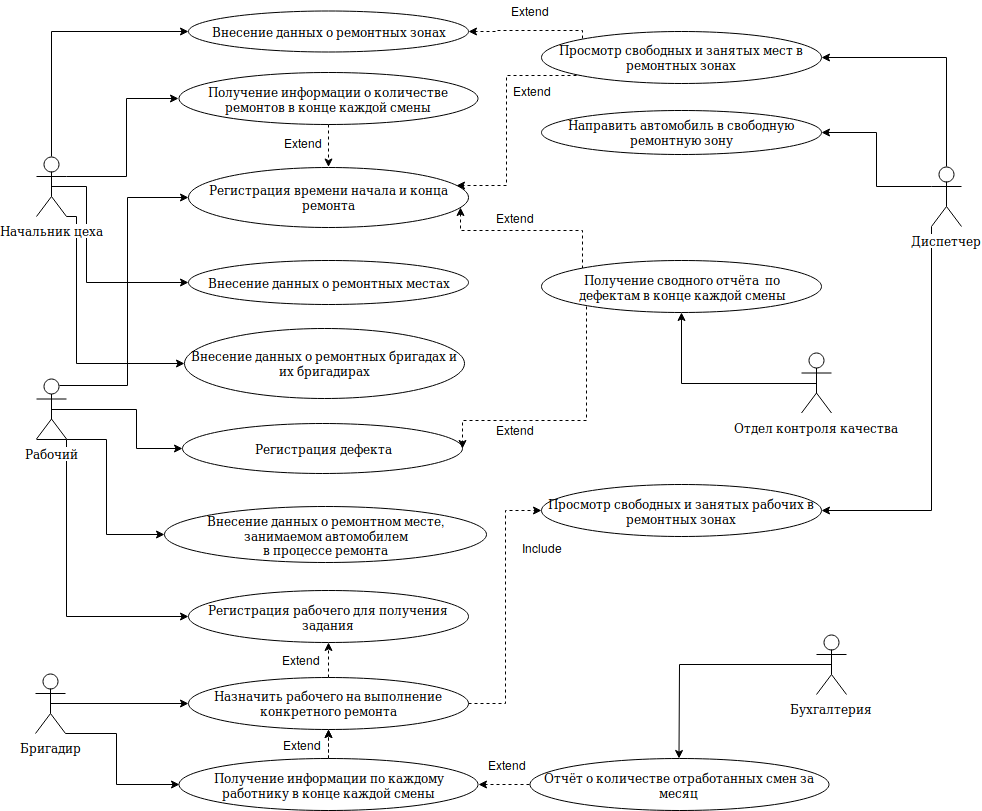

The diagram above was exported from draw.io. Its source (the exported page's mxGraphModel, read from the mxfile embedded in the PNG):
<mxGraphModel dx="1327" dy="1947" grid="1" gridSize="10" guides="1" tooltips="1" connect="1" arrows="1" fold="1" page="1" pageScale="1" pageWidth="827" pageHeight="1169" math="0" shadow="0">
  <root>
    <mxCell id="0" />
    <mxCell id="1" parent="0" />
    <mxCell id="r_hti6AeXvIXrj3RHO3B-2" value="Внесение данных о ремонтных зонах" style="ellipse;whiteSpace=wrap;html=1;" vertex="1" parent="1">
      <mxGeometry x="302" y="-70" width="280" height="41" as="geometry" />
    </mxCell>
    <mxCell id="r_hti6AeXvIXrj3RHO3B-5" value="Внесение данных о ремонтных бригадах и их бригадирах" style="ellipse;whiteSpace=wrap;html=1;" vertex="1" parent="1">
      <mxGeometry x="298" y="247.5" width="280" height="70" as="geometry" />
    </mxCell>
    <mxCell id="r_hti6AeXvIXrj3RHO3B-6" value="Регистрация дефекта" style="ellipse;whiteSpace=wrap;html=1;" vertex="1" parent="1">
      <mxGeometry x="296" y="343" width="280" height="50" as="geometry" />
    </mxCell>
    <mxCell id="r_hti6AeXvIXrj3RHO3B-10" value="Регистрация времени начала и конца ремонта" style="ellipse;whiteSpace=wrap;html=1;" vertex="1" parent="1">
      <mxGeometry x="302" y="86.5" width="280" height="60" as="geometry" />
    </mxCell>
    <mxCell id="r_hti6AeXvIXrj3RHO3B-81" style="edgeStyle=orthogonalEdgeStyle;rounded=0;orthogonalLoop=1;jettySize=auto;html=1;exitX=1;exitY=0.5;exitDx=0;exitDy=0;entryX=0;entryY=0.5;entryDx=0;entryDy=0;dashed=1;" edge="1" parent="1" source="r_hti6AeXvIXrj3RHO3B-11" target="r_hti6AeXvIXrj3RHO3B-14">
      <mxGeometry relative="1" as="geometry" />
    </mxCell>
    <mxCell id="r_hti6AeXvIXrj3RHO3B-118" style="edgeStyle=orthogonalEdgeStyle;rounded=0;orthogonalLoop=1;jettySize=auto;html=1;exitX=0.5;exitY=0;exitDx=0;exitDy=0;entryX=0.5;entryY=1;entryDx=0;entryDy=0;dashed=1;" edge="1" parent="1" source="r_hti6AeXvIXrj3RHO3B-11" target="r_hti6AeXvIXrj3RHO3B-13">
      <mxGeometry relative="1" as="geometry" />
    </mxCell>
    <mxCell id="r_hti6AeXvIXrj3RHO3B-11" value="Назначить рабочего на выполнение конкретного ремонта" style="ellipse;whiteSpace=wrap;html=1;" vertex="1" parent="1">
      <mxGeometry x="302" y="596.5" width="280" height="52" as="geometry" />
    </mxCell>
    <mxCell id="r_hti6AeXvIXrj3RHO3B-12" value="&lt;div&gt;Внесение данных о ремонтном месте, &lt;br&gt;&lt;/div&gt;&lt;div&gt;занимаемом автомобилем&lt;/div&gt;&lt;div&gt; в процессе ремонта&lt;/div&gt;" style="ellipse;whiteSpace=wrap;html=1;" vertex="1" parent="1">
      <mxGeometry x="278" y="426" width="322" height="56" as="geometry" />
    </mxCell>
    <mxCell id="r_hti6AeXvIXrj3RHO3B-13" value="Регистрация рабочего для получения задания" style="ellipse;whiteSpace=wrap;html=1;" vertex="1" parent="1">
      <mxGeometry x="302" y="510" width="280" height="52" as="geometry" />
    </mxCell>
    <mxCell id="r_hti6AeXvIXrj3RHO3B-14" value="Просмотр свободных и занятых рабочих в ремонтных зонах" style="ellipse;whiteSpace=wrap;html=1;" vertex="1" parent="1">
      <mxGeometry x="655" y="404" width="280" height="52" as="geometry" />
    </mxCell>
    <mxCell id="r_hti6AeXvIXrj3RHO3B-28" style="edgeStyle=orthogonalEdgeStyle;rounded=0;orthogonalLoop=1;jettySize=auto;html=1;exitX=0;exitY=1;exitDx=0;exitDy=0;entryX=0.957;entryY=0.3;entryDx=0;entryDy=0;dashed=1;entryPerimeter=0;" edge="1" parent="1" source="r_hti6AeXvIXrj3RHO3B-22" target="r_hti6AeXvIXrj3RHO3B-10">
      <mxGeometry relative="1" as="geometry">
        <Array as="points">
          <mxPoint x="620" y="-5" />
          <mxPoint x="620" y="105" />
        </Array>
      </mxGeometry>
    </mxCell>
    <mxCell id="r_hti6AeXvIXrj3RHO3B-57" style="edgeStyle=orthogonalEdgeStyle;rounded=0;orthogonalLoop=1;jettySize=auto;html=1;exitX=0;exitY=0;exitDx=0;exitDy=0;entryX=1;entryY=0.5;entryDx=0;entryDy=0;dashed=1;" edge="1" parent="1" source="r_hti6AeXvIXrj3RHO3B-22" target="r_hti6AeXvIXrj3RHO3B-2">
      <mxGeometry relative="1" as="geometry">
        <Array as="points">
          <mxPoint x="696" y="-50" />
          <mxPoint x="610" y="-50" />
          <mxPoint x="610" y="-49" />
        </Array>
      </mxGeometry>
    </mxCell>
    <mxCell id="r_hti6AeXvIXrj3RHO3B-22" value="Просмотр свободных и занятых мест в ремонтных зонах" style="ellipse;whiteSpace=wrap;html=1;" vertex="1" parent="1">
      <mxGeometry x="655" y="-49.5" width="280" height="52" as="geometry" />
    </mxCell>
    <mxCell id="r_hti6AeXvIXrj3RHO3B-23" value="Extend" style="text;html=1;strokeColor=none;fillColor=none;align=center;verticalAlign=middle;whiteSpace=wrap;rounded=0;" vertex="1" parent="1">
      <mxGeometry x="623" y="-80" width="40" height="20" as="geometry" />
    </mxCell>
    <mxCell id="r_hti6AeXvIXrj3RHO3B-24" value="Extend" style="text;html=1;strokeColor=none;fillColor=none;align=center;verticalAlign=middle;whiteSpace=wrap;rounded=0;" vertex="1" parent="1">
      <mxGeometry x="396" y="51.5" width="40" height="20" as="geometry" />
    </mxCell>
    <mxCell id="r_hti6AeXvIXrj3RHO3B-64" style="edgeStyle=orthogonalEdgeStyle;rounded=0;orthogonalLoop=1;jettySize=auto;html=1;exitX=0.5;exitY=0.5;exitDx=0;exitDy=0;exitPerimeter=0;entryX=0;entryY=0.5;entryDx=0;entryDy=0;" edge="1" parent="1" source="r_hti6AeXvIXrj3RHO3B-41" target="r_hti6AeXvIXrj3RHO3B-6">
      <mxGeometry relative="1" as="geometry">
        <Array as="points">
          <mxPoint x="250" y="329" />
          <mxPoint x="250" y="368" />
        </Array>
      </mxGeometry>
    </mxCell>
    <mxCell id="r_hti6AeXvIXrj3RHO3B-76" style="edgeStyle=orthogonalEdgeStyle;rounded=0;orthogonalLoop=1;jettySize=auto;html=1;exitX=1;exitY=1;exitDx=0;exitDy=0;exitPerimeter=0;entryX=0;entryY=0.5;entryDx=0;entryDy=0;" edge="1" parent="1" source="r_hti6AeXvIXrj3RHO3B-41" target="r_hti6AeXvIXrj3RHO3B-12">
      <mxGeometry relative="1" as="geometry">
        <Array as="points">
          <mxPoint x="220" y="359" />
          <mxPoint x="220" y="454" />
        </Array>
      </mxGeometry>
    </mxCell>
    <mxCell id="r_hti6AeXvIXrj3RHO3B-112" style="edgeStyle=orthogonalEdgeStyle;rounded=0;orthogonalLoop=1;jettySize=auto;html=1;exitX=0.75;exitY=0.1;exitDx=0;exitDy=0;exitPerimeter=0;entryX=0;entryY=0.5;entryDx=0;entryDy=0;" edge="1" parent="1" source="r_hti6AeXvIXrj3RHO3B-41" target="r_hti6AeXvIXrj3RHO3B-10">
      <mxGeometry relative="1" as="geometry" />
    </mxCell>
    <mxCell id="r_hti6AeXvIXrj3RHO3B-113" style="edgeStyle=orthogonalEdgeStyle;rounded=0;orthogonalLoop=1;jettySize=auto;html=1;exitX=0;exitY=1;exitDx=0;exitDy=0;exitPerimeter=0;entryX=0;entryY=0.5;entryDx=0;entryDy=0;" edge="1" parent="1" source="r_hti6AeXvIXrj3RHO3B-41" target="r_hti6AeXvIXrj3RHO3B-13">
      <mxGeometry relative="1" as="geometry">
        <Array as="points">
          <mxPoint x="180" y="359" />
          <mxPoint x="180" y="536" />
        </Array>
      </mxGeometry>
    </mxCell>
    <mxCell id="r_hti6AeXvIXrj3RHO3B-41" value="Рабочий" style="shape=umlActor;verticalLabelPosition=bottom;labelBackgroundColor=#ffffff;verticalAlign=top;html=1;outlineConnect=0;" vertex="1" parent="1">
      <mxGeometry x="150" y="298.5" width="30" height="60" as="geometry" />
    </mxCell>
    <mxCell id="r_hti6AeXvIXrj3RHO3B-116" style="edgeStyle=orthogonalEdgeStyle;rounded=0;orthogonalLoop=1;jettySize=auto;html=1;exitX=0.5;exitY=0.5;exitDx=0;exitDy=0;exitPerimeter=0;entryX=0;entryY=0.5;entryDx=0;entryDy=0;" edge="1" parent="1" source="r_hti6AeXvIXrj3RHO3B-45" target="r_hti6AeXvIXrj3RHO3B-11">
      <mxGeometry relative="1" as="geometry" />
    </mxCell>
    <mxCell id="r_hti6AeXvIXrj3RHO3B-124" style="edgeStyle=orthogonalEdgeStyle;rounded=0;orthogonalLoop=1;jettySize=auto;html=1;exitX=1;exitY=1;exitDx=0;exitDy=0;exitPerimeter=0;entryX=0;entryY=0.5;entryDx=0;entryDy=0;" edge="1" parent="1" source="r_hti6AeXvIXrj3RHO3B-45" target="r_hti6AeXvIXrj3RHO3B-96">
      <mxGeometry relative="1" as="geometry">
        <Array as="points">
          <mxPoint x="230" y="653" />
          <mxPoint x="230" y="704" />
        </Array>
      </mxGeometry>
    </mxCell>
    <mxCell id="r_hti6AeXvIXrj3RHO3B-45" value="Бригадир" style="shape=umlActor;verticalLabelPosition=bottom;labelBackgroundColor=#ffffff;verticalAlign=top;html=1;outlineConnect=0;" vertex="1" parent="1">
      <mxGeometry x="149" y="593" width="30" height="60" as="geometry" />
    </mxCell>
    <mxCell id="r_hti6AeXvIXrj3RHO3B-128" style="edgeStyle=orthogonalEdgeStyle;rounded=0;orthogonalLoop=1;jettySize=auto;html=1;exitX=0.5;exitY=0.5;exitDx=0;exitDy=0;exitPerimeter=0;entryX=0.5;entryY=1;entryDx=0;entryDy=0;" edge="1" parent="1" source="r_hti6AeXvIXrj3RHO3B-48" target="r_hti6AeXvIXrj3RHO3B-85">
      <mxGeometry relative="1" as="geometry">
        <Array as="points">
          <mxPoint x="795" y="303" />
        </Array>
      </mxGeometry>
    </mxCell>
    <mxCell id="r_hti6AeXvIXrj3RHO3B-48" value="Отдел контроля качества" style="shape=umlActor;verticalLabelPosition=bottom;labelBackgroundColor=#ffffff;verticalAlign=top;html=1;outlineConnect=0;" vertex="1" parent="1">
      <mxGeometry x="915" y="272.5" width="30" height="60" as="geometry" />
    </mxCell>
    <mxCell id="r_hti6AeXvIXrj3RHO3B-80" style="edgeStyle=orthogonalEdgeStyle;rounded=0;orthogonalLoop=1;jettySize=auto;html=1;exitX=0;exitY=1;exitDx=0;exitDy=0;exitPerimeter=0;entryX=1;entryY=0.5;entryDx=0;entryDy=0;" edge="1" parent="1" source="r_hti6AeXvIXrj3RHO3B-49" target="r_hti6AeXvIXrj3RHO3B-14">
      <mxGeometry relative="1" as="geometry" />
    </mxCell>
    <mxCell id="r_hti6AeXvIXrj3RHO3B-108" style="edgeStyle=orthogonalEdgeStyle;rounded=0;orthogonalLoop=1;jettySize=auto;html=1;exitX=0.5;exitY=0;exitDx=0;exitDy=0;exitPerimeter=0;entryX=1;entryY=0.5;entryDx=0;entryDy=0;" edge="1" parent="1" source="r_hti6AeXvIXrj3RHO3B-49" target="r_hti6AeXvIXrj3RHO3B-22">
      <mxGeometry relative="1" as="geometry" />
    </mxCell>
    <mxCell id="r_hti6AeXvIXrj3RHO3B-109" style="edgeStyle=orthogonalEdgeStyle;rounded=0;orthogonalLoop=1;jettySize=auto;html=1;exitX=0;exitY=0.3333333333333333;exitDx=0;exitDy=0;exitPerimeter=0;entryX=1;entryY=0.5;entryDx=0;entryDy=0;" edge="1" parent="1" source="r_hti6AeXvIXrj3RHO3B-49" target="r_hti6AeXvIXrj3RHO3B-83">
      <mxGeometry relative="1" as="geometry" />
    </mxCell>
    <mxCell id="r_hti6AeXvIXrj3RHO3B-49" value="Диспетчер" style="shape=umlActor;verticalLabelPosition=bottom;labelBackgroundColor=#ffffff;verticalAlign=top;html=1;outlineConnect=0;" vertex="1" parent="1">
      <mxGeometry x="1045" y="86" width="30" height="60" as="geometry" />
    </mxCell>
    <mxCell id="r_hti6AeXvIXrj3RHO3B-71" style="edgeStyle=orthogonalEdgeStyle;rounded=0;orthogonalLoop=1;jettySize=auto;html=1;exitX=1;exitY=1;exitDx=0;exitDy=0;exitPerimeter=0;entryX=0;entryY=0.5;entryDx=0;entryDy=0;" edge="1" parent="1" source="r_hti6AeXvIXrj3RHO3B-53" target="r_hti6AeXvIXrj3RHO3B-5">
      <mxGeometry relative="1" as="geometry">
        <Array as="points">
          <mxPoint x="190" y="136" />
          <mxPoint x="190" y="283" />
        </Array>
      </mxGeometry>
    </mxCell>
    <mxCell id="r_hti6AeXvIXrj3RHO3B-74" style="edgeStyle=orthogonalEdgeStyle;rounded=0;orthogonalLoop=1;jettySize=auto;html=1;exitX=0.5;exitY=0.5;exitDx=0;exitDy=0;exitPerimeter=0;entryX=0;entryY=0.5;entryDx=0;entryDy=0;" edge="1" parent="1" source="r_hti6AeXvIXrj3RHO3B-53" target="r_hti6AeXvIXrj3RHO3B-58">
      <mxGeometry relative="1" as="geometry">
        <Array as="points">
          <mxPoint x="200" y="106" />
          <mxPoint x="200" y="202" />
        </Array>
      </mxGeometry>
    </mxCell>
    <mxCell id="r_hti6AeXvIXrj3RHO3B-110" style="edgeStyle=orthogonalEdgeStyle;rounded=0;orthogonalLoop=1;jettySize=auto;html=1;exitX=1;exitY=0.3333333333333333;exitDx=0;exitDy=0;exitPerimeter=0;entryX=0;entryY=0.5;entryDx=0;entryDy=0;" edge="1" parent="1" source="r_hti6AeXvIXrj3RHO3B-53" target="r_hti6AeXvIXrj3RHO3B-92">
      <mxGeometry relative="1" as="geometry">
        <Array as="points">
          <mxPoint x="240" y="96" />
          <mxPoint x="240" y="18" />
        </Array>
      </mxGeometry>
    </mxCell>
    <mxCell id="r_hti6AeXvIXrj3RHO3B-111" style="edgeStyle=orthogonalEdgeStyle;rounded=0;orthogonalLoop=1;jettySize=auto;html=1;exitX=0.5;exitY=0;exitDx=0;exitDy=0;exitPerimeter=0;entryX=0;entryY=0.5;entryDx=0;entryDy=0;" edge="1" parent="1" source="r_hti6AeXvIXrj3RHO3B-53" target="r_hti6AeXvIXrj3RHO3B-2">
      <mxGeometry relative="1" as="geometry" />
    </mxCell>
    <mxCell id="r_hti6AeXvIXrj3RHO3B-53" value="Начальник цеха" style="shape=umlActor;verticalLabelPosition=bottom;labelBackgroundColor=#ffffff;verticalAlign=top;html=1;outlineConnect=0;" vertex="1" parent="1">
      <mxGeometry x="150" y="76" width="30" height="60" as="geometry" />
    </mxCell>
    <mxCell id="r_hti6AeXvIXrj3RHO3B-130" style="edgeStyle=orthogonalEdgeStyle;rounded=0;orthogonalLoop=1;jettySize=auto;html=1;exitX=0.5;exitY=0.5;exitDx=0;exitDy=0;exitPerimeter=0;" edge="1" parent="1" source="r_hti6AeXvIXrj3RHO3B-54" target="r_hti6AeXvIXrj3RHO3B-101">
      <mxGeometry relative="1" as="geometry">
        <Array as="points">
          <mxPoint x="793" y="584" />
        </Array>
      </mxGeometry>
    </mxCell>
    <mxCell id="r_hti6AeXvIXrj3RHO3B-54" value="Бухгалтерия" style="shape=umlActor;verticalLabelPosition=bottom;labelBackgroundColor=#ffffff;verticalAlign=top;html=1;outlineConnect=0;" vertex="1" parent="1">
      <mxGeometry x="930" y="554" width="30" height="60" as="geometry" />
    </mxCell>
    <mxCell id="r_hti6AeXvIXrj3RHO3B-58" value="Внесение данных о ремонтных местах" style="ellipse;whiteSpace=wrap;html=1;" vertex="1" parent="1">
      <mxGeometry x="302" y="180" width="280" height="44" as="geometry" />
    </mxCell>
    <mxCell id="r_hti6AeXvIXrj3RHO3B-82" value="Include" style="text;html=1;strokeColor=none;fillColor=none;align=center;verticalAlign=middle;whiteSpace=wrap;rounded=0;" vertex="1" parent="1">
      <mxGeometry x="635" y="457" width="40" height="20" as="geometry" />
    </mxCell>
    <mxCell id="r_hti6AeXvIXrj3RHO3B-83" value="Направить автомобиль в свободную ремонтную зону" style="ellipse;whiteSpace=wrap;html=1;" vertex="1" parent="1">
      <mxGeometry x="655" y="29.5" width="280" height="44" as="geometry" />
    </mxCell>
    <mxCell id="r_hti6AeXvIXrj3RHO3B-86" style="edgeStyle=orthogonalEdgeStyle;rounded=0;orthogonalLoop=1;jettySize=auto;html=1;exitX=0;exitY=0;exitDx=0;exitDy=0;entryX=0.971;entryY=0.683;entryDx=0;entryDy=0;entryPerimeter=0;dashed=1;" edge="1" parent="1" source="r_hti6AeXvIXrj3RHO3B-85" target="r_hti6AeXvIXrj3RHO3B-10">
      <mxGeometry relative="1" as="geometry">
        <Array as="points">
          <mxPoint x="696" y="150" />
          <mxPoint x="574" y="150" />
        </Array>
      </mxGeometry>
    </mxCell>
    <mxCell id="r_hti6AeXvIXrj3RHO3B-127" style="edgeStyle=orthogonalEdgeStyle;rounded=0;orthogonalLoop=1;jettySize=auto;html=1;exitX=0;exitY=1;exitDx=0;exitDy=0;entryX=1;entryY=0.5;entryDx=0;entryDy=0;dashed=1;" edge="1" parent="1" source="r_hti6AeXvIXrj3RHO3B-85" target="r_hti6AeXvIXrj3RHO3B-6">
      <mxGeometry relative="1" as="geometry">
        <Array as="points">
          <mxPoint x="700" y="224" />
          <mxPoint x="700" y="340" />
          <mxPoint x="576" y="340" />
        </Array>
      </mxGeometry>
    </mxCell>
    <mxCell id="r_hti6AeXvIXrj3RHO3B-85" value="&lt;div&gt;Получение сводного отчёта&amp;nbsp; по &lt;br&gt;&lt;/div&gt;&lt;div&gt;дефектам в конце каждой смены&lt;/div&gt;" style="ellipse;whiteSpace=wrap;html=1;" vertex="1" parent="1">
      <mxGeometry x="655" y="180" width="280" height="52" as="geometry" />
    </mxCell>
    <mxCell id="r_hti6AeXvIXrj3RHO3B-88" value="Extend" style="text;html=1;strokeColor=none;fillColor=none;align=center;verticalAlign=middle;whiteSpace=wrap;rounded=0;" vertex="1" parent="1">
      <mxGeometry x="608" y="126.5" width="40" height="20" as="geometry" />
    </mxCell>
    <mxCell id="r_hti6AeXvIXrj3RHO3B-89" value="Extend" style="text;html=1;strokeColor=none;fillColor=none;align=center;verticalAlign=middle;whiteSpace=wrap;rounded=0;" vertex="1" parent="1">
      <mxGeometry x="608" y="338.5" width="40" height="20" as="geometry" />
    </mxCell>
    <mxCell id="r_hti6AeXvIXrj3RHO3B-107" style="edgeStyle=orthogonalEdgeStyle;rounded=0;orthogonalLoop=1;jettySize=auto;html=1;exitX=0.5;exitY=1;exitDx=0;exitDy=0;dashed=1;" edge="1" parent="1" source="r_hti6AeXvIXrj3RHO3B-92" target="r_hti6AeXvIXrj3RHO3B-10">
      <mxGeometry relative="1" as="geometry" />
    </mxCell>
    <mxCell id="r_hti6AeXvIXrj3RHO3B-92" value="Получение информации о количестве ремонтов в конце каждой смены" style="ellipse;whiteSpace=wrap;html=1;" vertex="1" parent="1">
      <mxGeometry x="292" y="-8" width="299" height="52" as="geometry" />
    </mxCell>
    <mxCell id="r_hti6AeXvIXrj3RHO3B-94" value="Extend" style="text;html=1;strokeColor=none;fillColor=none;align=center;verticalAlign=middle;whiteSpace=wrap;rounded=0;" vertex="1" parent="1">
      <mxGeometry x="625" width="40" height="20" as="geometry" />
    </mxCell>
    <mxCell id="r_hti6AeXvIXrj3RHO3B-121" style="edgeStyle=orthogonalEdgeStyle;rounded=0;orthogonalLoop=1;jettySize=auto;html=1;exitX=0.5;exitY=0;exitDx=0;exitDy=0;entryX=0.5;entryY=1;entryDx=0;entryDy=0;dashed=1;" edge="1" parent="1" source="r_hti6AeXvIXrj3RHO3B-96" target="r_hti6AeXvIXrj3RHO3B-11">
      <mxGeometry relative="1" as="geometry" />
    </mxCell>
    <mxCell id="r_hti6AeXvIXrj3RHO3B-122" style="edgeStyle=orthogonalEdgeStyle;rounded=0;orthogonalLoop=1;jettySize=auto;html=1;exitX=0.5;exitY=0;exitDx=0;exitDy=0;entryX=0.5;entryY=1;entryDx=0;entryDy=0;dashed=1;" edge="1" parent="1" source="r_hti6AeXvIXrj3RHO3B-96" target="r_hti6AeXvIXrj3RHO3B-11">
      <mxGeometry relative="1" as="geometry" />
    </mxCell>
    <mxCell id="r_hti6AeXvIXrj3RHO3B-96" value="Получение информации по каждому работнику в конце каждой смены" style="ellipse;whiteSpace=wrap;html=1;" vertex="1" parent="1">
      <mxGeometry x="292.5" y="678" width="299" height="52" as="geometry" />
    </mxCell>
    <mxCell id="r_hti6AeXvIXrj3RHO3B-129" style="edgeStyle=orthogonalEdgeStyle;rounded=0;orthogonalLoop=1;jettySize=auto;html=1;exitX=0;exitY=0.5;exitDx=0;exitDy=0;entryX=1;entryY=0.5;entryDx=0;entryDy=0;dashed=1;" edge="1" parent="1" source="r_hti6AeXvIXrj3RHO3B-101" target="r_hti6AeXvIXrj3RHO3B-96">
      <mxGeometry relative="1" as="geometry" />
    </mxCell>
    <mxCell id="r_hti6AeXvIXrj3RHO3B-101" value="Отчёт о количестве отработанных смен за месяц" style="ellipse;whiteSpace=wrap;html=1;" vertex="1" parent="1">
      <mxGeometry x="643" y="678" width="299" height="52" as="geometry" />
    </mxCell>
    <mxCell id="r_hti6AeXvIXrj3RHO3B-114" value="Extend" style="text;html=1;strokeColor=none;fillColor=none;align=center;verticalAlign=middle;whiteSpace=wrap;rounded=0;" vertex="1" parent="1">
      <mxGeometry x="393.5" y="569" width="40" height="20" as="geometry" />
    </mxCell>
    <mxCell id="r_hti6AeXvIXrj3RHO3B-120" value="Extend" style="text;html=1;strokeColor=none;fillColor=none;align=center;verticalAlign=middle;whiteSpace=wrap;rounded=0;" vertex="1" parent="1">
      <mxGeometry x="394.5" y="654" width="40" height="20" as="geometry" />
    </mxCell>
    <mxCell id="r_hti6AeXvIXrj3RHO3B-126" value="Extend" style="text;html=1;strokeColor=none;fillColor=none;align=center;verticalAlign=middle;whiteSpace=wrap;rounded=0;" vertex="1" parent="1">
      <mxGeometry x="600" y="674" width="40" height="20" as="geometry" />
    </mxCell>
  </root>
</mxGraphModel>